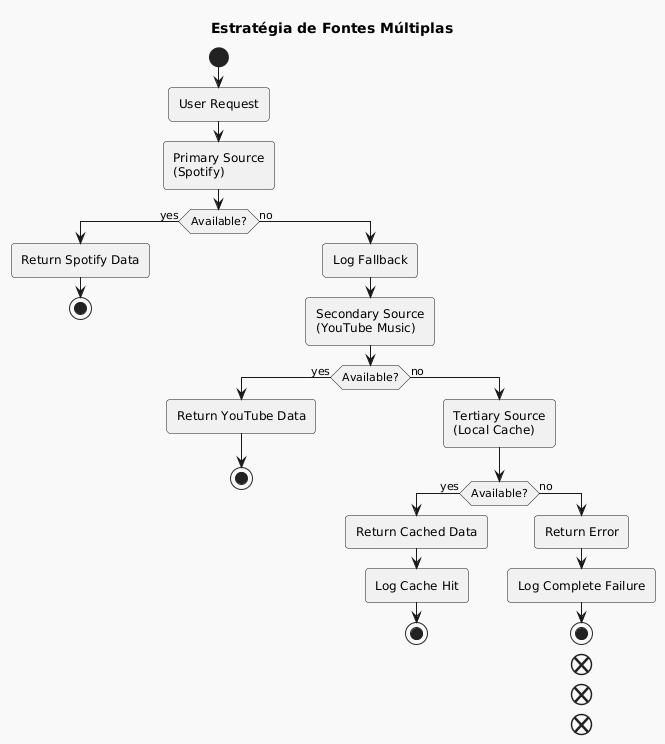

The diagram above was rendered by PlantUML. Its source (embedded in the PNG):
@startuml

skinparam BackgroundColor F9F9F9
skinparam shadowing false
skinparam RoundCorner 7
skinparam ArrowColor 191919
skinparam FontColor 191919
skinparam SequenceLifeLineBorderColor 393939
skinparam SequenceGroupHeaderFontColor 191919
skinparam SequenceGroupFontColor 393939
skinparam SequenceGroupBorderColor 393939
skinparam SequenceGroupBorderThickness 1

skinparam sequenceDivider {
    BorderColor 191919
    BorderThickness 1
    FontColor 191919
}

skinparam participant {
    BackgroundColor E55756
    BorderColor 191919
    FontColor F9F9F9
    BorderThickness 1.5
}

skinparam database {
    BackgroundColor A4DBD8
    BorderColor 191919
    FontColor 191919
}

skinparam entity {
    BackgroundColor EFBABC
    BorderColor 191919
    FontColor 191919
}

skinparam note {
    BackgroundColor e5e5e5
    BorderColor 191919
    FontColor 191919
    BorderThickness 1.5
}

skinparam actor {
    BackgroundColor 191919
    BorderColor 191919
    FontColor 191919
}

skinparam boundary {
    BackgroundColor EFBABC
    BorderColor 191919
    FontColor 191919
}

skinparam control {
    BackgroundColor EFBABC
    BorderColor 191919
    FontColor 191919
}

skinparam collections {
    BackgroundColor E55756
    BorderColor 191919
    FontColor 191919
    BorderThickness 1.5
}

skinparam queue {
    BackgroundColor E55756
    BorderColor 191919
    FontColor FFF
    BorderThickness 1.5
}

title Estratégia de Fontes Múltiplas
start

:User Request;

:Primary Source\n(Spotify);

if (Available?) then (yes)
  :Return Spotify Data;
  stop
else (no)
  :Log Fallback;
  :Secondary Source\n(YouTube Music);

  if (Available?) then (yes)
    :Return YouTube Data;
    stop
  else (no)
    :Tertiary Source\n(Local Cache);

    if (Available?) then (yes)
      :Return Cached Data;
      :Log Cache Hit;
      stop
    else (no)
      :Return Error;
      :Log Complete Failure;
      stop
    end
  end
end

@enduml